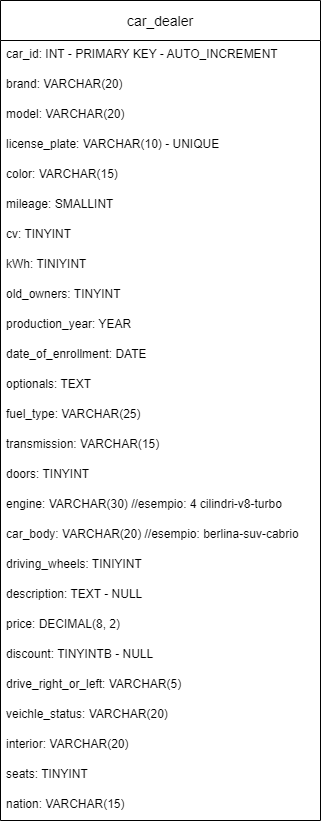

The diagram above was exported from draw.io. Its source (the exported page's mxGraphModel, read from the mxfile embedded in the PNG):
<mxGraphModel dx="1037" dy="562" grid="1" gridSize="10" guides="1" tooltips="1" connect="1" arrows="1" fold="1" page="1" pageScale="1" pageWidth="827" pageHeight="1169" math="0" shadow="0">
  <root>
    <mxCell id="0" />
    <mxCell id="1" parent="0" />
    <mxCell id="ySy437QB6CMCdoNtAHhw-1" value="car_dealer" style="swimlane;fontStyle=0;childLayout=stackLayout;horizontal=1;startSize=40;horizontalStack=0;resizeParent=1;resizeParentMax=0;resizeLast=0;collapsible=1;marginBottom=0;align=center;fontSize=14;" vertex="1" parent="1">
      <mxGeometry x="200" y="30" width="320" height="820" as="geometry">
        <mxRectangle x="200" y="30" width="110" height="50" as="alternateBounds" />
      </mxGeometry>
    </mxCell>
    <mxCell id="ySy437QB6CMCdoNtAHhw-2" value="car_id: INT - PRIMARY KEY - AUTO_INCREMENT" style="text;strokeColor=none;fillColor=none;spacingLeft=4;spacingRight=4;overflow=hidden;rotatable=0;points=[[0,0.5],[1,0.5]];portConstraint=eastwest;fontSize=12;" vertex="1" parent="ySy437QB6CMCdoNtAHhw-1">
      <mxGeometry y="40" width="320" height="30" as="geometry" />
    </mxCell>
    <mxCell id="ySy437QB6CMCdoNtAHhw-3" value="brand: VARCHAR(20)" style="text;strokeColor=none;fillColor=none;spacingLeft=4;spacingRight=4;overflow=hidden;rotatable=0;points=[[0,0.5],[1,0.5]];portConstraint=eastwest;fontSize=12;" vertex="1" parent="ySy437QB6CMCdoNtAHhw-1">
      <mxGeometry y="70" width="320" height="30" as="geometry" />
    </mxCell>
    <mxCell id="ySy437QB6CMCdoNtAHhw-4" value="model: VARCHAR(20)" style="text;strokeColor=none;fillColor=none;spacingLeft=4;spacingRight=4;overflow=hidden;rotatable=0;points=[[0,0.5],[1,0.5]];portConstraint=eastwest;fontSize=12;" vertex="1" parent="ySy437QB6CMCdoNtAHhw-1">
      <mxGeometry y="100" width="320" height="30" as="geometry" />
    </mxCell>
    <mxCell id="ySy437QB6CMCdoNtAHhw-6" value="license_plate: VARCHAR(10) - UNIQUE" style="text;strokeColor=none;fillColor=none;spacingLeft=4;spacingRight=4;overflow=hidden;rotatable=0;points=[[0,0.5],[1,0.5]];portConstraint=eastwest;fontSize=12;" vertex="1" parent="ySy437QB6CMCdoNtAHhw-1">
      <mxGeometry y="130" width="320" height="30" as="geometry" />
    </mxCell>
    <mxCell id="ySy437QB6CMCdoNtAHhw-7" value="color: VARCHAR(15)" style="text;strokeColor=none;fillColor=none;spacingLeft=4;spacingRight=4;overflow=hidden;rotatable=0;points=[[0,0.5],[1,0.5]];portConstraint=eastwest;fontSize=12;" vertex="1" parent="ySy437QB6CMCdoNtAHhw-1">
      <mxGeometry y="160" width="320" height="30" as="geometry" />
    </mxCell>
    <mxCell id="ySy437QB6CMCdoNtAHhw-8" value="mileage: SMALLINT" style="text;strokeColor=none;fillColor=none;spacingLeft=4;spacingRight=4;overflow=hidden;rotatable=0;points=[[0,0.5],[1,0.5]];portConstraint=eastwest;fontSize=12;" vertex="1" parent="ySy437QB6CMCdoNtAHhw-1">
      <mxGeometry y="190" width="320" height="30" as="geometry" />
    </mxCell>
    <mxCell id="ySy437QB6CMCdoNtAHhw-9" value="cv: TINYINT" style="text;strokeColor=none;fillColor=none;spacingLeft=4;spacingRight=4;overflow=hidden;rotatable=0;points=[[0,0.5],[1,0.5]];portConstraint=eastwest;fontSize=12;" vertex="1" parent="ySy437QB6CMCdoNtAHhw-1">
      <mxGeometry y="220" width="320" height="30" as="geometry" />
    </mxCell>
    <mxCell id="ySy437QB6CMCdoNtAHhw-10" value="kWh: TINIYINT" style="text;strokeColor=none;fillColor=none;spacingLeft=4;spacingRight=4;overflow=hidden;rotatable=0;points=[[0,0.5],[1,0.5]];portConstraint=eastwest;fontSize=12;" vertex="1" parent="ySy437QB6CMCdoNtAHhw-1">
      <mxGeometry y="250" width="320" height="30" as="geometry" />
    </mxCell>
    <mxCell id="ySy437QB6CMCdoNtAHhw-11" value="old_owners: TINYINT" style="text;strokeColor=none;fillColor=none;spacingLeft=4;spacingRight=4;overflow=hidden;rotatable=0;points=[[0,0.5],[1,0.5]];portConstraint=eastwest;fontSize=12;" vertex="1" parent="ySy437QB6CMCdoNtAHhw-1">
      <mxGeometry y="280" width="320" height="30" as="geometry" />
    </mxCell>
    <mxCell id="ySy437QB6CMCdoNtAHhw-12" value="production_year: YEAR" style="text;strokeColor=none;fillColor=none;spacingLeft=4;spacingRight=4;overflow=hidden;rotatable=0;points=[[0,0.5],[1,0.5]];portConstraint=eastwest;fontSize=12;" vertex="1" parent="ySy437QB6CMCdoNtAHhw-1">
      <mxGeometry y="310" width="320" height="30" as="geometry" />
    </mxCell>
    <mxCell id="ySy437QB6CMCdoNtAHhw-13" value="date_of_enrollment: DATE" style="text;strokeColor=none;fillColor=none;spacingLeft=4;spacingRight=4;overflow=hidden;rotatable=0;points=[[0,0.5],[1,0.5]];portConstraint=eastwest;fontSize=12;" vertex="1" parent="ySy437QB6CMCdoNtAHhw-1">
      <mxGeometry y="340" width="320" height="30" as="geometry" />
    </mxCell>
    <mxCell id="ySy437QB6CMCdoNtAHhw-14" value="optionals: TEXT" style="text;strokeColor=none;fillColor=none;spacingLeft=4;spacingRight=4;overflow=hidden;rotatable=0;points=[[0,0.5],[1,0.5]];portConstraint=eastwest;fontSize=12;" vertex="1" parent="ySy437QB6CMCdoNtAHhw-1">
      <mxGeometry y="370" width="320" height="30" as="geometry" />
    </mxCell>
    <mxCell id="ySy437QB6CMCdoNtAHhw-15" value="fuel_type: VARCHAR(25)" style="text;strokeColor=none;fillColor=none;spacingLeft=4;spacingRight=4;overflow=hidden;rotatable=0;points=[[0,0.5],[1,0.5]];portConstraint=eastwest;fontSize=12;" vertex="1" parent="ySy437QB6CMCdoNtAHhw-1">
      <mxGeometry y="400" width="320" height="30" as="geometry" />
    </mxCell>
    <mxCell id="ySy437QB6CMCdoNtAHhw-16" value="transmission: VARCHAR(15)" style="text;strokeColor=none;fillColor=none;spacingLeft=4;spacingRight=4;overflow=hidden;rotatable=0;points=[[0,0.5],[1,0.5]];portConstraint=eastwest;fontSize=12;" vertex="1" parent="ySy437QB6CMCdoNtAHhw-1">
      <mxGeometry y="430" width="320" height="30" as="geometry" />
    </mxCell>
    <mxCell id="ySy437QB6CMCdoNtAHhw-27" value="doors: TINYINT" style="text;strokeColor=none;fillColor=none;spacingLeft=4;spacingRight=4;overflow=hidden;rotatable=0;points=[[0,0.5],[1,0.5]];portConstraint=eastwest;fontSize=12;" vertex="1" parent="ySy437QB6CMCdoNtAHhw-1">
      <mxGeometry y="460" width="320" height="30" as="geometry" />
    </mxCell>
    <mxCell id="ySy437QB6CMCdoNtAHhw-26" value="engine: VARCHAR(30) //esempio: 4 cilindri-v8-turbo" style="text;strokeColor=none;fillColor=none;spacingLeft=4;spacingRight=4;overflow=hidden;rotatable=0;points=[[0,0.5],[1,0.5]];portConstraint=eastwest;fontSize=12;" vertex="1" parent="ySy437QB6CMCdoNtAHhw-1">
      <mxGeometry y="490" width="320" height="30" as="geometry" />
    </mxCell>
    <mxCell id="ySy437QB6CMCdoNtAHhw-25" value="car_body: VARCHAR(20) //esempio: berlina-suv-cabrio" style="text;strokeColor=none;fillColor=none;spacingLeft=4;spacingRight=4;overflow=hidden;rotatable=0;points=[[0,0.5],[1,0.5]];portConstraint=eastwest;fontSize=12;" vertex="1" parent="ySy437QB6CMCdoNtAHhw-1">
      <mxGeometry y="520" width="320" height="30" as="geometry" />
    </mxCell>
    <mxCell id="ySy437QB6CMCdoNtAHhw-24" value="driving_wheels: TINIYINT" style="text;strokeColor=none;fillColor=none;spacingLeft=4;spacingRight=4;overflow=hidden;rotatable=0;points=[[0,0.5],[1,0.5]];portConstraint=eastwest;fontSize=12;" vertex="1" parent="ySy437QB6CMCdoNtAHhw-1">
      <mxGeometry y="550" width="320" height="30" as="geometry" />
    </mxCell>
    <mxCell id="ySy437QB6CMCdoNtAHhw-23" value="description: TEXT - NULL" style="text;strokeColor=none;fillColor=none;spacingLeft=4;spacingRight=4;overflow=hidden;rotatable=0;points=[[0,0.5],[1,0.5]];portConstraint=eastwest;fontSize=12;" vertex="1" parent="ySy437QB6CMCdoNtAHhw-1">
      <mxGeometry y="580" width="320" height="30" as="geometry" />
    </mxCell>
    <mxCell id="ySy437QB6CMCdoNtAHhw-22" value="price: DECIMAL(8, 2)" style="text;strokeColor=none;fillColor=none;spacingLeft=4;spacingRight=4;overflow=hidden;rotatable=0;points=[[0,0.5],[1,0.5]];portConstraint=eastwest;fontSize=12;" vertex="1" parent="ySy437QB6CMCdoNtAHhw-1">
      <mxGeometry y="610" width="320" height="30" as="geometry" />
    </mxCell>
    <mxCell id="ySy437QB6CMCdoNtAHhw-21" value="discount: TINYINTB - NULL" style="text;strokeColor=none;fillColor=none;spacingLeft=4;spacingRight=4;overflow=hidden;rotatable=0;points=[[0,0.5],[1,0.5]];portConstraint=eastwest;fontSize=12;" vertex="1" parent="ySy437QB6CMCdoNtAHhw-1">
      <mxGeometry y="640" width="320" height="30" as="geometry" />
    </mxCell>
    <mxCell id="ySy437QB6CMCdoNtAHhw-20" value="drive_right_or_left: VARCHAR(5)" style="text;strokeColor=none;fillColor=none;spacingLeft=4;spacingRight=4;overflow=hidden;rotatable=0;points=[[0,0.5],[1,0.5]];portConstraint=eastwest;fontSize=12;" vertex="1" parent="ySy437QB6CMCdoNtAHhw-1">
      <mxGeometry y="670" width="320" height="30" as="geometry" />
    </mxCell>
    <mxCell id="ySy437QB6CMCdoNtAHhw-19" value="veichle_status: VARCHAR(20)" style="text;strokeColor=none;fillColor=none;spacingLeft=4;spacingRight=4;overflow=hidden;rotatable=0;points=[[0,0.5],[1,0.5]];portConstraint=eastwest;fontSize=12;" vertex="1" parent="ySy437QB6CMCdoNtAHhw-1">
      <mxGeometry y="700" width="320" height="30" as="geometry" />
    </mxCell>
    <mxCell id="ySy437QB6CMCdoNtAHhw-18" value="interior: VARCHAR(20)" style="text;strokeColor=none;fillColor=none;spacingLeft=4;spacingRight=4;overflow=hidden;rotatable=0;points=[[0,0.5],[1,0.5]];portConstraint=eastwest;fontSize=12;" vertex="1" parent="ySy437QB6CMCdoNtAHhw-1">
      <mxGeometry y="730" width="320" height="30" as="geometry" />
    </mxCell>
    <mxCell id="ySy437QB6CMCdoNtAHhw-17" value="seats: TINYINT" style="text;strokeColor=none;fillColor=none;spacingLeft=4;spacingRight=4;overflow=hidden;rotatable=0;points=[[0,0.5],[1,0.5]];portConstraint=eastwest;fontSize=12;" vertex="1" parent="ySy437QB6CMCdoNtAHhw-1">
      <mxGeometry y="760" width="320" height="30" as="geometry" />
    </mxCell>
    <mxCell id="ySy437QB6CMCdoNtAHhw-28" value="nation: VARCHAR(15)" style="text;strokeColor=none;fillColor=none;spacingLeft=4;spacingRight=4;overflow=hidden;rotatable=0;points=[[0,0.5],[1,0.5]];portConstraint=eastwest;fontSize=12;" vertex="1" parent="ySy437QB6CMCdoNtAHhw-1">
      <mxGeometry y="790" width="320" height="30" as="geometry" />
    </mxCell>
  </root>
</mxGraphModel>